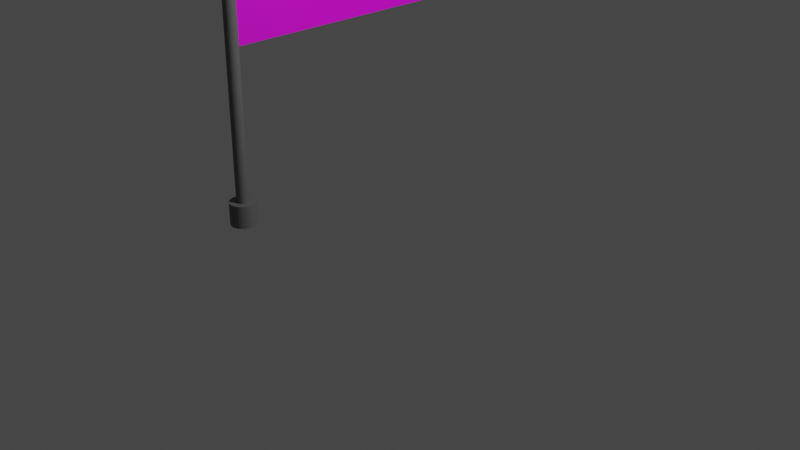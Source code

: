 # Source: flag.blend  (saved by Blender 4.1.24; exported with 4.5.12 LTS)
import bpy
from mathutils import Matrix  # noqa: F401  (used for matrix-valued properties, if any)

bpy.ops.wm.read_factory_settings(use_empty=True)
scene = bpy.context.scene
scene.name = 'Scene'

# ---- collections
col_collection = bpy.data.collections.new('Collection'); scene.collection.children.link(col_collection)

# ---- images (referenced by path relative to the original .blend; pixels are not part of the script)
import os
ASSET_DIR = os.environ.get("B2B_ASSET_DIR", "")  # directory of the original .blend (textures are referenced by path, not embedded)
HERE = os.path.dirname(os.path.abspath(__file__))  # packed textures are extracted next to this script under _unpacked/

def load_image(name, relpath, width, height, colorspace="sRGB"):
    """Load a texture the original file referenced (path relative to the .blend, or extracted next to this script)."""
    p = next((c for c in (os.path.join(HERE, relpath), os.path.join(ASSET_DIR, relpath)) if relpath and os.path.exists(c)), "")
    if p:
        img = bpy.data.images.load(p, check_existing=True)
        img.name = name
    else:  # same state as the original file: an image datablock whose file is absent (Cycles renders it pink)
        img = bpy.data.images.new(name, width, height)
        img.source = "FILE"
        img.filepath = "//" + (relpath or name)
    img.colorspace_settings.name = colorspace
    return img
img_1200px_flag_of_north_rhine_westphalia_28state29_png = load_image('1200px-Flag_of_North_Rhine-Westphalia_28state29.png', '1200px-Flag_of_North_Rhine-Westphalia_28state29.png', 1024, 1024, 'sRGB')

# ---- materials (node trees are filled in below, after node groups)
mat_material_003 = bpy.data.materials.new('Material.003')
mat_material_002 = bpy.data.materials.new('Material.002')

# ---- material node trees
mat_material_003.use_nodes = True; mat_material_003.node_tree.nodes.clear()
_N = mat_material_003.node_tree.nodes; _L = mat_material_003.node_tree.links
n0 = _N.new('ShaderNodeBsdfPrincipled'); n0.name = 'Principled BSDF.001'; n0.location = (891, 306)
n0.distribution = 'GGX'
n0.subsurface_method = 'RANDOM_WALK_SKIN'
n0.inputs[3].default_value = 1.45
n0.inputs[27].default_value = (0.0, 0.0, 0.0, 1.0)
n0.inputs[28].default_value = 1.0
n1 = _N.new('ShaderNodeOutputMaterial'); n1.name = 'Material Output.001'; n1.location = (1181, 306)
n2 = _N.new('ShaderNodeTexImage'); n2.name = 'Image Texture'; n2.location = (491, 120)
n2.label = 'flag-color'
n2.image = img_1200px_flag_of_north_rhine_westphalia_28state29_png
_L.new(n0.outputs[0], n1.inputs[0])
_L.new(n2.outputs[0], n0.inputs[0])
n1.is_active_output = True
mat_material_002.use_nodes = True; mat_material_002.node_tree.nodes.clear()
_N = mat_material_002.node_tree.nodes; _L = mat_material_002.node_tree.links
n0 = _N.new('ShaderNodeBsdfPrincipled'); n0.name = 'Principled BSDF'; n0.location = (10, 300)
n0.distribution = 'GGX'
n0.subsurface_method = 'RANDOM_WALK_SKIN'
n0.inputs[0].default_value = (0.1424, 0.1424, 0.1424, 1.0)
n0.inputs[3].default_value = 1.45
n0.inputs[27].default_value = (0.0, 0.0, 0.0, 1.0)
n0.inputs[28].default_value = 1.0
n1 = _N.new('ShaderNodeOutputMaterial'); n1.name = 'Material Output'; n1.location = (300, 300)
_L.new(n0.outputs[0], n1.inputs[0])
n1.is_active_output = True

# ---- world
world_world = bpy.data.worlds.new('World'); scene.world = world_world
world_world.use_nodes = True; world_world.node_tree.nodes.clear()
_N = world_world.node_tree.nodes; _L = world_world.node_tree.links
n0 = _N.new('ShaderNodeOutputWorld'); n0.name = 'World Output'; n0.location = (300, 300)
n1 = _N.new('ShaderNodeBackground'); n1.name = 'Background'; n1.location = (10, 300)
n1.inputs[0].default_value = (0.05088, 0.05088, 0.05088, 1.0)
_L.new(n1.outputs[0], n0.inputs[0])
n0.is_active_output = True
world_world.color = (0.05088, 0.05088, 0.05088)
world_world.use_sun_shadow = False
world_world.sun_shadow_jitter_overblur = 0.0

# ---- cameras
cam_camera = bpy.data.cameras.new('Camera')
cam_camera.clip_end = 100.0
cam_camera.ortho_scale = 7.314

# ---- lights
light_light = bpy.data.lights.new('Light', 'POINT')
light_light.transmission_factor = 0.0
light_light.energy = 1000.0
light_light.shadow_soft_size = 0.1
light_light.shadow_maximum_resolution = 0.006
light_light.use_absolute_resolution = True

# ---- meshes
me_plane = bpy.data.meshes.new('Plane')
me_plane.from_pydata([(4.371e-08, -1.0, 1.0), (-4.371e-08, -1.0, -1.0), (4.371e-08, 1.0, 1.0), (-4.371e-08, 1.0, -1.0), (4.371e-08, 0.9048, 1.0), (4.371e-08, 0.8095, 1.0), (4.371e-08, 0.7143, 1.0), (4.371e-08, 0.619, 1.0), (4.371e-08, 0.5238, 1.0), (4.371e-08, 0.4286, 1.0), (4.371e-08, 0.3333, 1.0), (4.371e-08, 0.2381, 1.0), (4.371e-08, 0.1429, 1.0), (4.371e-08, 0.04762, 1.0), (4.371e-08, -0.04762, 1.0), (4.371e-08, -0.1429, 1.0), (4.371e-08, -0.2381, 1.0), (4.371e-08, -0.3333, 1.0), (4.371e-08, -0.4286, 1.0), (4.371e-08, -0.5238, 1.0), (4.371e-08, -0.619, 1.0), (4.371e-08, -0.7143, 1.0), (4.371e-08, -0.8095, 1.0), (4.371e-08, -0.9048, 1.0), (-4.371e-08, -0.9048, -1.0), (-4.371e-08, -0.8095, -1.0), (-4.371e-08, -0.7143, -1.0), (-4.371e-08, -0.619, -1.0), (-4.371e-08, -0.5238, -1.0), (-4.371e-08, -0.4286, -1.0), (-4.371e-08, -0.3333, -1.0), (-4.371e-08, -0.2381, -1.0), (-4.371e-08, -0.1429, -1.0), (-4.371e-08, -0.04762, -1.0), (-4.371e-08, 0.04762, -1.0), (-4.371e-08, 0.1429, -1.0), (-4.371e-08, 0.2381, -1.0), (-4.371e-08, 0.3333, -1.0), (-4.371e-08, 0.4286, -1.0), (-4.371e-08, 0.5238, -1.0), (-4.371e-08, 0.619, -1.0), (-4.371e-08, 0.7143, -1.0), (-4.371e-08, 0.8095, -1.0), (-4.371e-08, 0.9048, -1.0), (3.857e-08, -1.0, 0.8824), (3.343e-08, -1.0, 0.7647), (2.828e-08, -1.0, 0.6471), (2.314e-08, -1.0, 0.5294), (1.8e-08, -1.0, 0.4118), (1.286e-08, -1.0, 0.2941), (7.714e-09, -1.0, 0.1765), (2.571e-09, -1.0, 0.05882), (-2.571e-09, -1.0, -0.05882), (-7.714e-09, -1.0, -0.1765), (-1.286e-08, -1.0, -0.2941), (-1.8e-08, -1.0, -0.4118), (-2.314e-08, -1.0, -0.5294), (-2.828e-08, -1.0, -0.6471), (-3.343e-08, -1.0, -0.7647), (-3.857e-08, -1.0, -0.8824), (-3.857e-08, 1.0, -0.8824), (-3.343e-08, 1.0, -0.7647), (-2.828e-08, 1.0, -0.6471), (-2.314e-08, 1.0, -0.5294), (-1.8e-08, 1.0, -0.4118), (-1.286e-08, 1.0, -0.2941), (-7.714e-09, 1.0, -0.1765), (-2.571e-09, 1.0, -0.05882), (2.571e-09, 1.0, 0.05882), (7.714e-09, 1.0, 0.1765), (1.286e-08, 1.0, 0.2941), (1.8e-08, 1.0, 0.4118), (2.314e-08, 1.0, 0.5294), (2.828e-08, 1.0, 0.6471), (3.343e-08, 1.0, 0.7647), (3.857e-08, 1.0, 0.8824), (-3.857e-08, -0.9048, -0.8824), (-3.343e-08, -0.9048, -0.7647), (-2.828e-08, -0.9048, -0.6471), (-2.314e-08, -0.9048, -0.5294), (-1.8e-08, -0.9048, -0.4118), (-1.286e-08, -0.9048, -0.2941), (-7.714e-09, -0.9048, -0.1765), (-2.571e-09, -0.9048, -0.05882), (2.571e-09, -0.9048, 0.05882), (7.714e-09, -0.9048, 0.1765), (1.286e-08, -0.9048, 0.2941), (1.8e-08, -0.9048, 0.4118), (2.314e-08, -0.9048, 0.5294), (2.828e-08, -0.9048, 0.6471), (3.343e-08, -0.9048, 0.7647), (3.857e-08, -0.9048, 0.8824), (-3.857e-08, -0.8095, -0.8824), (-3.343e-08, -0.8095, -0.7647), (-2.828e-08, -0.8095, -0.6471), (-2.314e-08, -0.8095, -0.5294), (-1.8e-08, -0.8095, -0.4118), (-1.286e-08, -0.8095, -0.2941), (-7.714e-09, -0.8095, -0.1765), (-2.571e-09, -0.8095, -0.05882), (2.571e-09, -0.8095, 0.05882), (7.714e-09, -0.8095, 0.1765), (1.286e-08, -0.8095, 0.2941), (1.8e-08, -0.8095, 0.4118), (2.314e-08, -0.8095, 0.5294), (2.828e-08, -0.8095, 0.6471), (3.343e-08, -0.8095, 0.7647), (3.857e-08, -0.8095, 0.8824), (-3.857e-08, -0.7143, -0.8824), (-3.343e-08, -0.7143, -0.7647), (-2.828e-08, -0.7143, -0.6471), (-2.314e-08, -0.7143, -0.5294), (-1.8e-08, -0.7143, -0.4118), (-1.286e-08, -0.7143, -0.2941), (-7.714e-09, -0.7143, -0.1765), (-2.571e-09, -0.7143, -0.05882), (2.571e-09, -0.7143, 0.05882), (7.714e-09, -0.7143, 0.1765), (1.286e-08, -0.7143, 0.2941), (1.8e-08, -0.7143, 0.4118), (2.314e-08, -0.7143, 0.5294), (2.828e-08, -0.7143, 0.6471), (3.343e-08, -0.7143, 0.7647), (3.857e-08, -0.7143, 0.8824), (-3.857e-08, -0.619, -0.8824), (-3.343e-08, -0.619, -0.7647), (-2.828e-08, -0.619, -0.6471), (-2.314e-08, -0.619, -0.5294), (-1.8e-08, -0.619, -0.4118), (-1.286e-08, -0.619, -0.2941), (-7.714e-09, -0.619, -0.1765), (-2.571e-09, -0.619, -0.05882), (2.571e-09, -0.619, 0.05882), (7.714e-09, -0.619, 0.1765), (1.286e-08, -0.619, 0.2941), (1.8e-08, -0.619, 0.4118), (2.314e-08, -0.619, 0.5294), (2.828e-08, -0.619, 0.6471), (3.343e-08, -0.619, 0.7647), (3.857e-08, -0.619, 0.8824), (-3.857e-08, -0.5238, -0.8824), (-3.343e-08, -0.5238, -0.7647), (-2.828e-08, -0.5238, -0.6471), (-2.314e-08, -0.5238, -0.5294), (-1.8e-08, -0.5238, -0.4118), (-1.286e-08, -0.5238, -0.2941), (-7.714e-09, -0.5238, -0.1765), (-2.571e-09, -0.5238, -0.05882), (2.571e-09, -0.5238, 0.05882), (7.714e-09, -0.5238, 0.1765), (1.286e-08, -0.5238, 0.2941), (1.8e-08, -0.5238, 0.4118), (2.314e-08, -0.5238, 0.5294), (2.828e-08, -0.5238, 0.6471), (3.343e-08, -0.5238, 0.7647), (3.857e-08, -0.5238, 0.8824), (-3.857e-08, -0.4286, -0.8824), (-3.343e-08, -0.4286, -0.7647), (-2.828e-08, -0.4286, -0.6471), (-2.314e-08, -0.4286, -0.5294), (-1.8e-08, -0.4286, -0.4118), (-1.286e-08, -0.4286, -0.2941), (-7.714e-09, -0.4286, -0.1765), (-2.571e-09, -0.4286, -0.05882), (2.571e-09, -0.4286, 0.05882), (7.714e-09, -0.4286, 0.1765), (1.286e-08, -0.4286, 0.2941), (1.8e-08, -0.4286, 0.4118), (2.314e-08, -0.4286, 0.5294), (2.828e-08, -0.4286, 0.6471), (3.343e-08, -0.4286, 0.7647), (3.857e-08, -0.4286, 0.8824), (-3.857e-08, -0.3333, -0.8824), (-3.343e-08, -0.3333, -0.7647), (-2.828e-08, -0.3333, -0.6471), (-2.314e-08, -0.3333, -0.5294), (-1.8e-08, -0.3333, -0.4118), (-1.286e-08, -0.3333, -0.2941), (-7.714e-09, -0.3333, -0.1765), (-2.571e-09, -0.3333, -0.05882), (2.571e-09, -0.3333, 0.05882), (7.714e-09, -0.3333, 0.1765), (1.286e-08, -0.3333, 0.2941), (1.8e-08, -0.3333, 0.4118), (2.314e-08, -0.3333, 0.5294), (2.828e-08, -0.3333, 0.6471), (3.343e-08, -0.3333, 0.7647), (3.857e-08, -0.3333, 0.8824), (-3.857e-08, -0.2381, -0.8824), (-3.343e-08, -0.2381, -0.7647), (-2.828e-08, -0.2381, -0.6471), (-2.314e-08, -0.2381, -0.5294), (-1.8e-08, -0.2381, -0.4118), (-1.286e-08, -0.2381, -0.2941), (-7.714e-09, -0.2381, -0.1765), (-2.571e-09, -0.2381, -0.05882), (2.571e-09, -0.2381, 0.05882), (7.714e-09, -0.2381, 0.1765), (1.286e-08, -0.2381, 0.2941), (1.8e-08, -0.2381, 0.4118), (2.314e-08, -0.2381, 0.5294), (2.828e-08, -0.2381, 0.6471), (3.343e-08, -0.2381, 0.7647), (3.857e-08, -0.2381, 0.8824), (-3.857e-08, -0.1429, -0.8824), (-3.343e-08, -0.1429, -0.7647), (-2.828e-08, -0.1429, -0.6471), (-2.314e-08, -0.1429, -0.5294), (-1.8e-08, -0.1429, -0.4118), (-1.286e-08, -0.1429, -0.2941), (-7.714e-09, -0.1429, -0.1765), (-2.571e-09, -0.1429, -0.05882), (2.571e-09, -0.1429, 0.05882), (7.714e-09, -0.1429, 0.1765), (1.286e-08, -0.1429, 0.2941), (1.8e-08, -0.1429, 0.4118), (2.314e-08, -0.1429, 0.5294), (2.828e-08, -0.1429, 0.6471), (3.343e-08, -0.1429, 0.7647), (3.857e-08, -0.1429, 0.8824), (-3.857e-08, -0.04762, -0.8824), (-3.343e-08, -0.04762, -0.7647), (-2.828e-08, -0.04762, -0.6471), (-2.314e-08, -0.04762, -0.5294), (-1.8e-08, -0.04762, -0.4118), (-1.286e-08, -0.04762, -0.2941), (-7.714e-09, -0.04762, -0.1765), (-2.571e-09, -0.04762, -0.05882), (2.571e-09, -0.04762, 0.05882), (7.714e-09, -0.04762, 0.1765), (1.286e-08, -0.04762, 0.2941), (1.8e-08, -0.04762, 0.4118), (2.314e-08, -0.04762, 0.5294), (2.828e-08, -0.04762, 0.6471), (3.343e-08, -0.04762, 0.7647), (3.857e-08, -0.04762, 0.8824), (-3.857e-08, 0.04762, -0.8824), (-3.343e-08, 0.04762, -0.7647), (-2.828e-08, 0.04762, -0.6471), (-2.314e-08, 0.04762, -0.5294), (-1.8e-08, 0.04762, -0.4118), (-1.286e-08, 0.04762, -0.2941), (-7.714e-09, 0.04762, -0.1765), (-2.571e-09, 0.04762, -0.05882), (2.571e-09, 0.04762, 0.05882), (7.714e-09, 0.04762, 0.1765), (1.286e-08, 0.04762, 0.2941), (1.8e-08, 0.04762, 0.4118), (2.314e-08, 0.04762, 0.5294), (2.828e-08, 0.04762, 0.6471), (3.343e-08, 0.04762, 0.7647), (3.857e-08, 0.04762, 0.8824), (-3.857e-08, 0.1429, -0.8824), (-3.343e-08, 0.1429, -0.7647), (-2.828e-08, 0.1429, -0.6471), (-2.314e-08, 0.1429, -0.5294), (-1.8e-08, 0.1429, -0.4118), (-1.286e-08, 0.1429, -0.2941), (-7.714e-09, 0.1429, -0.1765), (-2.571e-09, 0.1429, -0.05882), (2.571e-09, 0.1429, 0.05882), (7.714e-09, 0.1429, 0.1765), (1.286e-08, 0.1429, 0.2941), (1.8e-08, 0.1429, 0.4118), (2.314e-08, 0.1429, 0.5294), (2.828e-08, 0.1429, 0.6471), (3.343e-08, 0.1429, 0.7647), (3.857e-08, 0.1429, 0.8824), (-3.857e-08, 0.2381, -0.8824), (-3.343e-08, 0.2381, -0.7647), (-2.828e-08, 0.2381, -0.6471), (-2.314e-08, 0.2381, -0.5294), (-1.8e-08, 0.2381, -0.4118), (-1.286e-08, 0.2381, -0.2941), (-7.714e-09, 0.2381, -0.1765), (-2.571e-09, 0.2381, -0.05882), (2.571e-09, 0.2381, 0.05882), (7.714e-09, 0.2381, 0.1765), (1.286e-08, 0.2381, 0.2941), (1.8e-08, 0.2381, 0.4118), (2.314e-08, 0.2381, 0.5294), (2.828e-08, 0.2381, 0.6471), (3.343e-08, 0.2381, 0.7647), (3.857e-08, 0.2381, 0.8824), (-3.857e-08, 0.3333, -0.8824), (-3.343e-08, 0.3333, -0.7647), (-2.828e-08, 0.3333, -0.6471), (-2.314e-08, 0.3333, -0.5294), (-1.8e-08, 0.3333, -0.4118), (-1.286e-08, 0.3333, -0.2941), (-7.714e-09, 0.3333, -0.1765), (-2.571e-09, 0.3333, -0.05882), (2.571e-09, 0.3333, 0.05882), (7.714e-09, 0.3333, 0.1765), (1.286e-08, 0.3333, 0.2941), (1.8e-08, 0.3333, 0.4118), (2.314e-08, 0.3333, 0.5294), (2.828e-08, 0.3333, 0.6471), (3.343e-08, 0.3333, 0.7647), (3.857e-08, 0.3333, 0.8824), (-3.857e-08, 0.4286, -0.8824), (-3.343e-08, 0.4286, -0.7647), (-2.828e-08, 0.4286, -0.6471), (-2.314e-08, 0.4286, -0.5294), (-1.8e-08, 0.4286, -0.4118), (-1.286e-08, 0.4286, -0.2941), (-7.714e-09, 0.4286, -0.1765), (-2.571e-09, 0.4286, -0.05882), (2.571e-09, 0.4286, 0.05882), (7.714e-09, 0.4286, 0.1765), (1.286e-08, 0.4286, 0.2941), (1.8e-08, 0.4286, 0.4118), (2.314e-08, 0.4286, 0.5294), (2.828e-08, 0.4286, 0.6471), (3.343e-08, 0.4286, 0.7647), (3.857e-08, 0.4286, 0.8824), (-3.857e-08, 0.5238, -0.8824), (-3.343e-08, 0.5238, -0.7647), (-2.828e-08, 0.5238, -0.6471), (-2.314e-08, 0.5238, -0.5294), (-1.8e-08, 0.5238, -0.4118), (-1.286e-08, 0.5238, -0.2941), (-7.714e-09, 0.5238, -0.1765), (-2.571e-09, 0.5238, -0.05882), (2.571e-09, 0.5238, 0.05882), (7.714e-09, 0.5238, 0.1765), (1.286e-08, 0.5238, 0.2941), (1.8e-08, 0.5238, 0.4118), (2.314e-08, 0.5238, 0.5294), (2.828e-08, 0.5238, 0.6471), (3.343e-08, 0.5238, 0.7647), (3.857e-08, 0.5238, 0.8824), (-3.857e-08, 0.619, -0.8824), (-3.343e-08, 0.619, -0.7647), (-2.828e-08, 0.619, -0.6471), (-2.314e-08, 0.619, -0.5294), (-1.8e-08, 0.619, -0.4118), (-1.286e-08, 0.619, -0.2941), (-7.714e-09, 0.619, -0.1765), (-2.571e-09, 0.619, -0.05882), (2.571e-09, 0.619, 0.05882), (7.714e-09, 0.619, 0.1765), (1.286e-08, 0.619, 0.2941), (1.8e-08, 0.619, 0.4118), (2.314e-08, 0.619, 0.5294), (2.828e-08, 0.619, 0.6471), (3.343e-08, 0.619, 0.7647), (3.857e-08, 0.619, 0.8824), (-3.857e-08, 0.7143, -0.8824), (-3.343e-08, 0.7143, -0.7647), (-2.828e-08, 0.7143, -0.6471), (-2.314e-08, 0.7143, -0.5294), (-1.8e-08, 0.7143, -0.4118), (-1.286e-08, 0.7143, -0.2941), (-7.714e-09, 0.7143, -0.1765), (-2.571e-09, 0.7143, -0.05882), (2.571e-09, 0.7143, 0.05882), (7.714e-09, 0.7143, 0.1765), (1.286e-08, 0.7143, 0.2941), (1.8e-08, 0.7143, 0.4118), (2.314e-08, 0.7143, 0.5294), (2.828e-08, 0.7143, 0.6471), (3.343e-08, 0.7143, 0.7647), (3.857e-08, 0.7143, 0.8824), (-3.857e-08, 0.8095, -0.8824), (-3.343e-08, 0.8095, -0.7647), (-2.828e-08, 0.8095, -0.6471), (-2.314e-08, 0.8095, -0.5294), (-1.8e-08, 0.8095, -0.4118), (-1.286e-08, 0.8095, -0.2941), (-7.714e-09, 0.8095, -0.1765), (-2.571e-09, 0.8095, -0.05882), (2.571e-09, 0.8095, 0.05882), (7.714e-09, 0.8095, 0.1765), (1.286e-08, 0.8095, 0.2941), (1.8e-08, 0.8095, 0.4118), (2.314e-08, 0.8095, 0.5294), (2.828e-08, 0.8095, 0.6471), (3.343e-08, 0.8095, 0.7647), (3.857e-08, 0.8095, 0.8824), (-3.857e-08, 0.9048, -0.8824), (-3.343e-08, 0.9048, -0.7647), (-2.828e-08, 0.9048, -0.6471), (-2.314e-08, 0.9048, -0.5294), (-1.8e-08, 0.9048, -0.4118), (-1.286e-08, 0.9048, -0.2941), (-7.714e-09, 0.9048, -0.1765), (-2.571e-09, 0.9048, -0.05882), (2.571e-09, 0.9048, 0.05882), (7.714e-09, 0.9048, 0.1765), (1.286e-08, 0.9048, 0.2941), (1.8e-08, 0.9048, 0.4118), (2.314e-08, 0.9048, 0.5294), (2.828e-08, 0.9048, 0.6471), (3.343e-08, 0.9048, 0.7647), (3.857e-08, 0.9048, 0.8824)], [], [(380, 43, 3, 60), (59, 1, 24, 76), (76, 24, 25, 92), (92, 25, 26, 108), (108, 26, 27, 124), (124, 27, 28, 140), (140, 28, 29, 156), (156, 29, 30, 172), (172, 30, 31, 188), (188, 31, 32, 204), (204, 32, 33, 220), (220, 33, 34, 236), (236, 34, 35, 252), (252, 35, 36, 268), (268, 36, 37, 284), (284, 37, 38, 300), (300, 38, 39, 316), (316, 39, 40, 332), (332, 40, 41, 348), (348, 41, 42, 364), (364, 42, 43, 380), (5, 379, 395, 4), (379, 378, 394, 395), (378, 377, 393, 394), (377, 376, 392, 393), (376, 375, 391, 392), (375, 374, 390, 391), (374, 373, 389, 390), (373, 372, 388, 389), (372, 371, 387, 388), (371, 370, 386, 387), (370, 369, 385, 386), (369, 368, 384, 385), (368, 367, 383, 384), (367, 366, 382, 383), (366, 365, 381, 382), (365, 364, 380, 381), (6, 363, 379, 5), (363, 362, 378, 379), (362, 361, 377, 378), (361, 360, 376, 377), (360, 359, 375, 376), (359, 358, 374, 375), (358, 357, 373, 374), (357, 356, 372, 373), (356, 355, 371, 372), (355, 354, 370, 371), (354, 353, 369, 370), (353, 352, 368, 369), (352, 351, 367, 368), (351, 350, 366, 367), (350, 349, 365, 366), (349, 348, 364, 365), (7, 347, 363, 6), (347, 346, 362, 363), (346, 345, 361, 362), (345, 344, 360, 361), (344, 343, 359, 360), (343, 342, 358, 359), (342, 341, 357, 358), (341, 340, 356, 357), (340, 339, 355, 356), (339, 338, 354, 355), (338, 337, 353, 354), (337, 336, 352, 353), (336, 335, 351, 352), (335, 334, 350, 351), (334, 333, 349, 350), (333, 332, 348, 349), (8, 331, 347, 7), (331, 330, 346, 347), (330, 329, 345, 346), (329, 328, 344, 345), (328, 327, 343, 344), (327, 326, 342, 343), (326, 325, 341, 342), (325, 324, 340, 341), (324, 323, 339, 340), (323, 322, 338, 339), (322, 321, 337, 338), (321, 320, 336, 337), (320, 319, 335, 336), (319, 318, 334, 335), (318, 317, 333, 334), (317, 316, 332, 333), (9, 315, 331, 8), (315, 314, 330, 331), (314, 313, 329, 330), (313, 312, 328, 329), (312, 311, 327, 328), (311, 310, 326, 327), (310, 309, 325, 326), (309, 308, 324, 325), (308, 307, 323, 324), (307, 306, 322, 323), (306, 305, 321, 322), (305, 304, 320, 321), (304, 303, 319, 320), (303, 302, 318, 319), (302, 301, 317, 318), (301, 300, 316, 317), (10, 299, 315, 9), (299, 298, 314, 315), (298, 297, 313, 314), (297, 296, 312, 313), (296, 295, 311, 312), (295, 294, 310, 311), (294, 293, 309, 310), (293, 292, 308, 309), (292, 291, 307, 308), (291, 290, 306, 307), (290, 289, 305, 306), (289, 288, 304, 305), (288, 287, 303, 304), (287, 286, 302, 303), (286, 285, 301, 302), (285, 284, 300, 301), (11, 283, 299, 10), (283, 282, 298, 299), (282, 281, 297, 298), (281, 280, 296, 297), (280, 279, 295, 296), (279, 278, 294, 295), (278, 277, 293, 294), (277, 276, 292, 293), (276, 275, 291, 292), (275, 274, 290, 291), (274, 273, 289, 290), (273, 272, 288, 289), (272, 271, 287, 288), (271, 270, 286, 287), (270, 269, 285, 286), (269, 268, 284, 285), (12, 267, 283, 11), (267, 266, 282, 283), (266, 265, 281, 282), (265, 264, 280, 281), (264, 263, 279, 280), (263, 262, 278, 279), (262, 261, 277, 278), (261, 260, 276, 277), (260, 259, 275, 276), (259, 258, 274, 275), (258, 257, 273, 274), (257, 256, 272, 273), (256, 255, 271, 272), (255, 254, 270, 271), (254, 253, 269, 270), (253, 252, 268, 269), (13, 251, 267, 12), (251, 250, 266, 267), (250, 249, 265, 266), (249, 248, 264, 265), (248, 247, 263, 264), (247, 246, 262, 263), (246, 245, 261, 262), (245, 244, 260, 261), (244, 243, 259, 260), (243, 242, 258, 259), (242, 241, 257, 258), (241, 240, 256, 257), (240, 239, 255, 256), (239, 238, 254, 255), (238, 237, 253, 254), (237, 236, 252, 253), (14, 235, 251, 13), (235, 234, 250, 251), (234, 233, 249, 250), (233, 232, 248, 249), (232, 231, 247, 248), (231, 230, 246, 247), (230, 229, 245, 246), (229, 228, 244, 245), (228, 227, 243, 244), (227, 226, 242, 243), (226, 225, 241, 242), (225, 224, 240, 241), (224, 223, 239, 240), (223, 222, 238, 239), (222, 221, 237, 238), (221, 220, 236, 237), (15, 219, 235, 14), (219, 218, 234, 235), (218, 217, 233, 234), (217, 216, 232, 233), (216, 215, 231, 232), (215, 214, 230, 231), (214, 213, 229, 230), (213, 212, 228, 229), (212, 211, 227, 228), (211, 210, 226, 227), (210, 209, 225, 226), (209, 208, 224, 225), (208, 207, 223, 224), (207, 206, 222, 223), (206, 205, 221, 222), (205, 204, 220, 221), (16, 203, 219, 15), (203, 202, 218, 219), (202, 201, 217, 218), (201, 200, 216, 217), (200, 199, 215, 216), (199, 198, 214, 215), (198, 197, 213, 214), (197, 196, 212, 213), (196, 195, 211, 212), (195, 194, 210, 211), (194, 193, 209, 210), (193, 192, 208, 209), (192, 191, 207, 208), (191, 190, 206, 207), (190, 189, 205, 206), (189, 188, 204, 205), (17, 187, 203, 16), (187, 186, 202, 203), (186, 185, 201, 202), (185, 184, 200, 201), (184, 183, 199, 200), (183, 182, 198, 199), (182, 181, 197, 198), (181, 180, 196, 197), (180, 179, 195, 196), (179, 178, 194, 195), (178, 177, 193, 194), (177, 176, 192, 193), (176, 175, 191, 192), (175, 174, 190, 191), (174, 173, 189, 190), (173, 172, 188, 189), (18, 171, 187, 17), (171, 170, 186, 187), (170, 169, 185, 186), (169, 168, 184, 185), (168, 167, 183, 184), (167, 166, 182, 183), (166, 165, 181, 182), (165, 164, 180, 181), (164, 163, 179, 180), (163, 162, 178, 179), (162, 161, 177, 178), (161, 160, 176, 177), (160, 159, 175, 176), (159, 158, 174, 175), (158, 157, 173, 174), (157, 156, 172, 173), (19, 155, 171, 18), (155, 154, 170, 171), (154, 153, 169, 170), (153, 152, 168, 169), (152, 151, 167, 168), (151, 150, 166, 167), (150, 149, 165, 166), (149, 148, 164, 165), (148, 147, 163, 164), (147, 146, 162, 163), (146, 145, 161, 162), (145, 144, 160, 161), (144, 143, 159, 160), (143, 142, 158, 159), (142, 141, 157, 158), (141, 140, 156, 157), (20, 139, 155, 19), (139, 138, 154, 155), (138, 137, 153, 154), (137, 136, 152, 153), (136, 135, 151, 152), (135, 134, 150, 151), (134, 133, 149, 150), (133, 132, 148, 149), (132, 131, 147, 148), (131, 130, 146, 147), (130, 129, 145, 146), (129, 128, 144, 145), (128, 127, 143, 144), (127, 126, 142, 143), (126, 125, 141, 142), (125, 124, 140, 141), (21, 123, 139, 20), (123, 122, 138, 139), (122, 121, 137, 138), (121, 120, 136, 137), (120, 119, 135, 136), (119, 118, 134, 135), (118, 117, 133, 134), (117, 116, 132, 133), (116, 115, 131, 132), (115, 114, 130, 131), (114, 113, 129, 130), (113, 112, 128, 129), (112, 111, 127, 128), (111, 110, 126, 127), (110, 109, 125, 126), (109, 108, 124, 125), (22, 107, 123, 21), (107, 106, 122, 123), (106, 105, 121, 122), (105, 104, 120, 121), (104, 103, 119, 120), (103, 102, 118, 119), (102, 101, 117, 118), (101, 100, 116, 117), (100, 99, 115, 116), (99, 98, 114, 115), (98, 97, 113, 114), (97, 96, 112, 113), (96, 95, 111, 112), (95, 94, 110, 111), (94, 93, 109, 110), (93, 92, 108, 109), (23, 91, 107, 22), (91, 90, 106, 107), (90, 89, 105, 106), (89, 88, 104, 105), (88, 87, 103, 104), (87, 86, 102, 103), (86, 85, 101, 102), (85, 84, 100, 101), (84, 83, 99, 100), (83, 82, 98, 99), (82, 81, 97, 98), (81, 80, 96, 97), (80, 79, 95, 96), (79, 78, 94, 95), (78, 77, 93, 94), (77, 76, 92, 93), (0, 44, 91, 23), (44, 45, 90, 91), (45, 46, 89, 90), (46, 47, 88, 89), (47, 48, 87, 88), (48, 49, 86, 87), (49, 50, 85, 86), (50, 51, 84, 85), (51, 52, 83, 84), (52, 53, 82, 83), (53, 54, 81, 82), (54, 55, 80, 81), (55, 56, 79, 80), (56, 57, 78, 79), (57, 58, 77, 78), (58, 59, 76, 77), (4, 395, 75, 2), (395, 394, 74, 75), (394, 393, 73, 74), (393, 392, 72, 73), (392, 391, 71, 72), (391, 390, 70, 71), (390, 389, 69, 70), (389, 388, 68, 69), (388, 387, 67, 68), (387, 386, 66, 67), (386, 385, 65, 66), (385, 384, 64, 65), (384, 383, 63, 64), (383, 382, 62, 63), (382, 381, 61, 62), (381, 380, 60, 61)])
me_plane.polygons.foreach_set('use_smooth', [True] * 357)
_uv = me_plane.uv_layers.new(name='UVMap')
_uv.uv.foreach_set('vector', [0.9524, 0.05882, 0.9524, 8.941e-08, 1.0, 8.941e-08, 1.0, 0.05882, 8.941e-08, 0.05882, 8.941e-08, 0.0, 0.04762, 0.0, 0.04762, 0.05882, 0.04762, 0.05882, 0.04762, 0.0, 0.09524, 0.0, 0.09524, 0.05882, 0.09524, 0.05882, 0.09524, 0.0, 0.1429, 0.0, 0.1429, 0.05882, 0.1429, 0.05882, 0.1429, 0.0, 0.1905, 5.96e-08, 0.1905, 0.05882, 0.1905, 0.05882, 0.1905, 5.96e-08, 0.2381, 5.96e-08, 0.2381, 0.05882, 0.2381, 0.05882, 0.2381, 5.96e-08, 0.2857, 5.96e-08, 0.2857, 0.05882, 0.2857, 0.05882, 0.2857, 5.96e-08, 0.3333, 5.96e-08, 0.3333, 0.05882, 0.3333, 0.05882, 0.3333, 5.96e-08, 0.381, 5.96e-08, 0.381, 0.05882, 0.381, 0.05882, 0.381, 5.96e-08, 0.4286, 5.96e-08, 0.4286, 0.05882, 0.4286, 0.05882, 0.4286, 5.96e-08, 0.4762, 5.96e-08, 0.4762, 0.05882, 0.4762, 0.05882, 0.4762, 5.96e-08, 0.5238, 5.96e-08, 0.5238, 0.05882, 0.5238, 0.05882, 0.5238, 5.96e-08, 0.5714, 5.96e-08, 0.5714, 0.05882, 0.5714, 0.05882, 0.5714, 5.96e-08, 0.619, 5.96e-08, 0.619, 0.05882, 0.619, 0.05882, 0.619, 5.96e-08, 0.6667, 5.96e-08, 0.6667, 0.05882, 0.6667, 0.05882, 0.6667, 5.96e-08, 0.7143, 8.941e-08, 0.7143, 0.05882, 0.7143, 0.05882, 0.7143, 8.941e-08, 0.7619, 8.941e-08, 0.7619, 0.05882, 0.7619, 0.05882, 0.7619, 8.941e-08, 0.8095, 8.941e-08, 0.8095, 0.05882, 0.8095, 0.05882, 0.8095, 8.941e-08, 0.8571, 8.941e-08, 0.8571, 0.05882, 0.8571, 0.05882, 0.8571, 8.941e-08, 0.9048, 8.941e-08, 0.9048, 0.05882, 0.9048, 0.05882, 0.9048, 8.941e-08, 0.9524, 8.941e-08, 0.9524, 0.05882, 0.9048, 1.0, 0.9048, 0.9412, 0.9524, 0.9412, 0.9524, 1.0, 0.9048, 0.9412, 0.9048, 0.8824, 0.9524, 0.8824, 0.9524, 0.9412, 0.9048, 0.8824, 0.9048, 0.8235, 0.9524, 0.8235, 0.9524, 0.8824, 0.9048, 0.8235, 0.9048, 0.7647, 0.9524, 0.7647, 0.9524, 0.8235, 0.9048, 0.7647, 0.9048, 0.7059, 0.9524, 0.7059, 0.9524, 0.7647, 0.9048, 0.7059, 0.9048, 0.6471, 0.9524, 0.6471, 0.9524, 0.7059, 0.9048, 0.6471, 0.9048, 0.5882, 0.9524, 0.5882, 0.9524, 0.6471, 0.9048, 0.5882, 0.9048, 0.5294, 0.9524, 0.5294, 0.9524, 0.5882, 0.9048, 0.5294, 0.9048, 0.4706, 0.9524, 0.4706, 0.9524, 0.5294, 0.9048, 0.4706, 0.9048, 0.4118, 0.9524, 0.4118, 0.9524, 0.4706, 0.9048, 0.4118, 0.9048, 0.3529, 0.9524, 0.3529, 0.9524, 0.4118, 0.9048, 0.3529, 0.9048, 0.2941, 0.9524, 0.2941, 0.9524, 0.3529, 0.9048, 0.2941, 0.9048, 0.2353, 0.9524, 0.2353, 0.9524, 0.2941, 0.9048, 0.2353, 0.9048, 0.1765, 0.9524, 0.1765, 0.9524, 0.2353, 0.9048, 0.1765, 0.9048, 0.1176, 0.9524, 0.1176, 0.9524, 0.1765, 0.9048, 0.1176, 0.9048, 0.05882, 0.9524, 0.05882, 0.9524, 0.1176, 0.8571, 1.0, 0.8571, 0.9412, 0.9048, 0.9412, 0.9048, 1.0, 0.8571, 0.9412, 0.8571, 0.8824, 0.9048, 0.8824, 0.9048, 0.9412, 0.8571, 0.8824, 0.8571, 0.8235, 0.9048, 0.8235, 0.9048, 0.8824, 0.8571, 0.8235, 0.8571, 0.7647, 0.9048, 0.7647, 0.9048, 0.8235, 0.8571, 0.7647, 0.8571, 0.7059, 0.9048, 0.7059, 0.9048, 0.7647, 0.8571, 0.7059, 0.8571, 0.6471, 0.9048, 0.6471, 0.9048, 0.7059, 0.8571, 0.6471, 0.8571, 0.5882, 0.9048, 0.5882, 0.9048, 0.6471, 0.8571, 0.5882, 0.8571, 0.5294, 0.9048, 0.5294, 0.9048, 0.5882, 0.8571, 0.5294, 0.8571, 0.4706, 0.9048, 0.4706, 0.9048, 0.5294, 0.8571, 0.4706, 0.8571, 0.4118, 0.9048, 0.4118, 0.9048, 0.4706, 0.8571, 0.4118, 0.8571, 0.3529, 0.9048, 0.3529, 0.9048, 0.4118, 0.8571, 0.3529, 0.8571, 0.2941, 0.9048, 0.2941, 0.9048, 0.3529, 0.8571, 0.2941, 0.8571, 0.2353, 0.9048, 0.2353, 0.9048, 0.2941, 0.8571, 0.2353, 0.8571, 0.1765, 0.9048, 0.1765, 0.9048, 0.2353, 0.8571, 0.1765, 0.8571, 0.1176, 0.9048, 0.1176, 0.9048, 0.1765, 0.8571, 0.1176, 0.8571, 0.05882, 0.9048, 0.05882, 0.9048, 0.1176, 0.8095, 1.0, 0.8095, 0.9412, 0.8571, 0.9412, 0.8571, 1.0, 0.8095, 0.9412, 0.8095, 0.8824, 0.8571, 0.8824, 0.8571, 0.9412, 0.8095, 0.8824, 0.8095, 0.8235, 0.8571, 0.8235, 0.8571, 0.8824, 0.8095, 0.8235, 0.8095, 0.7647, 0.8571, 0.7647, 0.8571, 0.8235, 0.8095, 0.7647, 0.8095, 0.7059, 0.8571, 0.7059, 0.8571, 0.7647, 0.8095, 0.7059, 0.8095, 0.6471, 0.8571, 0.6471, 0.8571, 0.7059, 0.8095, 0.6471, 0.8095, 0.5882, 0.8571, 0.5882, 0.8571, 0.6471, 0.8095, 0.5882, 0.8095, 0.5294, 0.8571, 0.5294, 0.8571, 0.5882, 0.8095, 0.5294, 0.8095, 0.4706, 0.8571, 0.4706, 0.8571, 0.5294, 0.8095, 0.4706, 0.8095, 0.4118, 0.8571, 0.4118, 0.8571, 0.4706, 0.8095, 0.4118, 0.8095, 0.3529, 0.8571, 0.3529, 0.8571, 0.4118, 0.8095, 0.3529, 0.8095, 0.2941, 0.8571, 0.2941, 0.8571, 0.3529, 0.8095, 0.2941, 0.8095, 0.2353, 0.8571, 0.2353, 0.8571, 0.2941, 0.8095, 0.2353, 0.8095, 0.1765, 0.8571, 0.1765, 0.8571, 0.2353, 0.8095, 0.1765, 0.8095, 0.1176, 0.8571, 0.1176, 0.8571, 0.1765, 0.8095, 0.1176, 0.8095, 0.05882, 0.8571, 0.05882, 0.8571, 0.1176, 0.7619, 1.0, 0.7619, 0.9412, 0.8095, 0.9412, 0.8095, 1.0, 0.7619, 0.9412, 0.7619, 0.8824, 0.8095, 0.8824, 0.8095, 0.9412, 0.7619, 0.8824, 0.7619, 0.8235, 0.8095, 0.8235, 0.8095, 0.8824, 0.7619, 0.8235, 0.7619, 0.7647, 0.8095, 0.7647, 0.8095, 0.8235, 0.7619, 0.7647, 0.7619, 0.7059, 0.8095, 0.7059, 0.8095, 0.7647, 0.7619, 0.7059, 0.7619, 0.6471, 0.8095, 0.6471, 0.8095, 0.7059, 0.7619, 0.6471, 0.7619, 0.5882, 0.8095, 0.5882, 0.8095, 0.6471, 0.7619, 0.5882, 0.7619, 0.5294, 0.8095, 0.5294, 0.8095, 0.5882, 0.7619, 0.5294, 0.7619, 0.4706, 0.8095, 0.4706, 0.8095, 0.5294, 0.7619, 0.4706, 0.7619, 0.4118, 0.8095, 0.4118, 0.8095, 0.4706, 0.7619, 0.4118, 0.7619, 0.3529, 0.8095, 0.3529, 0.8095, 0.4118, 0.7619, 0.3529, 0.7619, 0.2941, 0.8095, 0.2941, 0.8095, 0.3529, 0.7619, 0.2941, 0.7619, 0.2353, 0.8095, 0.2353, 0.8095, 0.2941, 0.7619, 0.2353, 0.7619, 0.1765, 0.8095, 0.1765, 0.8095, 0.2353, 0.7619, 0.1765, 0.7619, 0.1176, 0.8095, 0.1176, 0.8095, 0.1765, 0.7619, 0.1176, 0.7619, 0.05882, 0.8095, 0.05882, 0.8095, 0.1176, 0.7143, 1.0, 0.7143, 0.9412, 0.7619, 0.9412, 0.7619, 1.0, 0.7143, 0.9412, 0.7143, 0.8824, 0.7619, 0.8824, 0.7619, 0.9412, 0.7143, 0.8824, 0.7143, 0.8235, 0.7619, 0.8235, 0.7619, 0.8824, 0.7143, 0.8235, 0.7143, 0.7647, 0.7619, 0.7647, 0.7619, 0.8235, 0.7143, 0.7647, 0.7143, 0.7059, 0.7619, 0.7059, 0.7619, 0.7647, 0.7143, 0.7059, 0.7143, 0.6471, 0.7619, 0.6471, 0.7619, 0.7059, 0.7143, 0.6471, 0.7143, 0.5882, 0.7619, 0.5882, 0.7619, 0.6471, 0.7143, 0.5882, 0.7143, 0.5294, 0.7619, 0.5294, 0.7619, 0.5882, 0.7143, 0.5294, 0.7143, 0.4706, 0.7619, 0.4706, 0.7619, 0.5294, 0.7143, 0.4706, 0.7143, 0.4118, 0.7619, 0.4118, 0.7619, 0.4706, 0.7143, 0.4118, 0.7143, 0.3529, 0.7619, 0.3529, 0.7619, 0.4118, 0.7143, 0.3529, 0.7143, 0.2941, 0.7619, 0.2941, 0.7619, 0.3529, 0.7143, 0.2941, 0.7143, 0.2353, 0.7619, 0.2353, 0.7619, 0.2941, 0.7143, 0.2353, 0.7143, 0.1765, 0.7619, 0.1765, 0.7619, 0.2353, 0.7143, 0.1765, 0.7143, 0.1176, 0.7619, 0.1176, 0.7619, 0.1765, 0.7143, 0.1176, 0.7143, 0.05882, 0.7619, 0.05882, 0.7619, 0.1176, 0.6667, 1.0, 0.6667, 0.9412, 0.7143, 0.9412, 0.7143, 1.0, 0.6667, 0.9412, 0.6667, 0.8824, 0.7143, 0.8824, 0.7143, 0.9412, 0.6667, 0.8824, 0.6667, 0.8235, 0.7143, 0.8235, 0.7143, 0.8824, 0.6667, 0.8235, 0.6667, 0.7647, 0.7143, 0.7647, 0.7143, 0.8235, 0.6667, 0.7647, 0.6667, 0.7059, 0.7143, 0.7059, 0.7143, 0.7647, 0.6667, 0.7059, 0.6667, 0.6471, 0.7143, 0.6471, 0.7143, 0.7059, 0.6667, 0.6471, 0.6667, 0.5882, 0.7143, 0.5882, 0.7143, 0.6471, 0.6667, 0.5882, 0.6667, 0.5294, 0.7143, 0.5294, 0.7143, 0.5882, 0.6667, 0.5294, 0.6667, 0.4706, 0.7143, 0.4706, 0.7143, 0.5294, 0.6667, 0.4706, 0.6667, 0.4118, 0.7143, 0.4118, 0.7143, 0.4706, 0.6667, 0.4118, 0.6667, 0.3529, 0.7143, 0.3529, 0.7143, 0.4118, 0.6667, 0.3529, 0.6667, 0.2941, 0.7143, 0.2941, 0.7143, 0.3529, 0.6667, 0.2941, 0.6667, 0.2353, 0.7143, 0.2353, 0.7143, 0.2941, 0.6667, 0.2353, 0.6667, 0.1765, 0.7143, 0.1765, 0.7143, 0.2353, 0.6667, 0.1765, 0.6667, 0.1176, 0.7143, 0.1176, 0.7143, 0.1765, 0.6667, 0.1176, 0.6667, 0.05882, 0.7143, 0.05882, 0.7143, 0.1176, 0.619, 1.0, 0.619, 0.9412, 0.6667, 0.9412, 0.6667, 1.0, 0.619, 0.9412, 0.619, 0.8824, 0.6667, 0.8824, 0.6667, 0.9412, 0.619, 0.8824, 0.619, 0.8235, 0.6667, 0.8235, 0.6667, 0.8824, 0.619, 0.8235, 0.619, 0.7647, 0.6667, 0.7647, 0.6667, 0.8235, 0.619, 0.7647, 0.619, 0.7059, 0.6667, 0.7059, 0.6667, 0.7647, 0.619, 0.7059, 0.619, 0.6471, 0.6667, 0.6471, 0.6667, 0.7059, 0.619, 0.6471, 0.619, 0.5882, 0.6667, 0.5882, 0.6667, 0.6471, 0.619, 0.5882, 0.619, 0.5294, 0.6667, 0.5294, 0.6667, 0.5882, 0.619, 0.5294, 0.619, 0.4706, 0.6667, 0.4706, 0.6667, 0.5294, 0.619, 0.4706, 0.619, 0.4118, 0.6667, 0.4118, 0.6667, 0.4706, 0.619, 0.4118, 0.619, 0.3529, 0.6667, 0.3529, 0.6667, 0.4118, 0.619, 0.3529, 0.619, 0.2941, 0.6667, 0.2941, 0.6667, 0.3529, 0.619, 0.2941, 0.619, 0.2353, 0.6667, 0.2353, 0.6667, 0.2941, 0.619, 0.2353, 0.619, 0.1765, 0.6667, 0.1765, 0.6667, 0.2353, 0.619, 0.1765, 0.619, 0.1176, 0.6667, 0.1176, 0.6667, 0.1765, 0.619, 0.1176, 0.619, 0.05882, 0.6667, 0.05882, 0.6667, 0.1176, 0.5714, 1.0, 0.5714, 0.9412, 0.619, 0.9412, 0.619, 1.0, 0.5714, 0.9412, 0.5714, 0.8824, 0.619, 0.8824, 0.619, 0.9412, 0.5714, 0.8824, 0.5714, 0.8235, 0.619, 0.8235, 0.619, 0.8824, 0.5714, 0.8235, 0.5714, 0.7647, 0.619, 0.7647, 0.619, 0.8235, 0.5714, 0.7647, 0.5714, 0.7059, 0.619, 0.7059, 0.619, 0.7647, 0.5714, 0.7059, 0.5714, 0.6471, 0.619, 0.6471, 0.619, 0.7059, 0.5714, 0.6471, 0.5714, 0.5882, 0.619, 0.5882, 0.619, 0.6471, 0.5714, 0.5882, 0.5714, 0.5294, 0.619, 0.5294, 0.619, 0.5882, 0.5714, 0.5294, 0.5714, 0.4706, 0.619, 0.4706, 0.619, 0.5294, 0.5714, 0.4706, 0.5714, 0.4118, 0.619, 0.4118, 0.619, 0.4706, 0.5714, 0.4118, 0.5714, 0.3529, 0.619, 0.3529, 0.619, 0.4118, 0.5714, 0.3529, 0.5714, 0.2941, 0.619, 0.2941, 0.619, 0.3529, 0.5714, 0.2941, 0.5714, 0.2353, 0.619, 0.2353, 0.619, 0.2941, 0.5714, 0.2353, 0.5714, 0.1765, 0.619, 0.1765, 0.619, 0.2353, 0.5714, 0.1765, 0.5714, 0.1176, 0.619, 0.1176, 0.619, 0.1765, 0.5714, 0.1176, 0.5714, 0.05882, 0.619, 0.05882, 0.619, 0.1176, 0.5238, 1.0, 0.5238, 0.9412, 0.5714, 0.9412, 0.5714, 1.0, 0.5238, 0.9412, 0.5238, 0.8824, 0.5714, 0.8824, 0.5714, 0.9412, 0.5238, 0.8824, 0.5238, 0.8235, 0.5714, 0.8235, 0.5714, 0.8824, 0.5238, 0.8235, 0.5238, 0.7647, 0.5714, 0.7647, 0.5714, 0.8235, 0.5238, 0.7647, 0.5238, 0.7059, 0.5714, 0.7059, 0.5714, 0.7647, 0.5238, 0.7059, 0.5238, 0.6471, 0.5714, 0.6471, 0.5714, 0.7059, 0.5238, 0.6471, 0.5238, 0.5882, 0.5714, 0.5882, 0.5714, 0.6471, 0.5238, 0.5882, 0.5238, 0.5294, 0.5714, 0.5294, 0.5714, 0.5882, 0.5238, 0.5294, 0.5238, 0.4706, 0.5714, 0.4706, 0.5714, 0.5294, 0.5238, 0.4706, 0.5238, 0.4118, 0.5714, 0.4118, 0.5714, 0.4706, 0.5238, 0.4118, 0.5238, 0.3529, 0.5714, 0.3529, 0.5714, 0.4118, 0.5238, 0.3529, 0.5238, 0.2941, 0.5714, 0.2941, 0.5714, 0.3529, 0.5238, 0.2941, 0.5238, 0.2353, 0.5714, 0.2353, 0.5714, 0.2941, 0.5238, 0.2353, 0.5238, 0.1765, 0.5714, 0.1765, 0.5714, 0.2353, 0.5238, 0.1765, 0.5238, 0.1176, 0.5714, 0.1176, 0.5714, 0.1765, 0.5238, 0.1176, 0.5238, 0.05882, 0.5714, 0.05882, 0.5714, 0.1176, 0.4762, 1.0, 0.4762, 0.9412, 0.5238, 0.9412, 0.5238, 1.0, 0.4762, 0.9412, 0.4762, 0.8824, 0.5238, 0.8824, 0.5238, 0.9412, 0.4762, 0.8824, 0.4762, 0.8235, 0.5238, 0.8235, 0.5238, 0.8824, 0.4762, 0.8235, 0.4762, 0.7647, 0.5238, 0.7647, 0.5238, 0.8235, 0.4762, 0.7647, 0.4762, 0.7059, 0.5238, 0.7059, 0.5238, 0.7647, 0.4762, 0.7059, 0.4762, 0.6471, 0.5238, 0.6471, 0.5238, 0.7059, 0.4762, 0.6471, 0.4762, 0.5882, 0.5238, 0.5882, 0.5238, 0.6471, 0.4762, 0.5882, 0.4762, 0.5294, 0.5238, 0.5294, 0.5238, 0.5882, 0.4762, 0.5294, 0.4762, 0.4706, 0.5238, 0.4706, 0.5238, 0.5294, 0.4762, 0.4706, 0.4762, 0.4118, 0.5238, 0.4118, 0.5238, 0.4706, 0.4762, 0.4118, 0.4762, 0.3529, 0.5238, 0.3529, 0.5238, 0.4118, 0.4762, 0.3529, 0.4762, 0.2941, 0.5238, 0.2941, 0.5238, 0.3529, 0.4762, 0.2941, 0.4762, 0.2353, 0.5238, 0.2353, 0.5238, 0.2941, 0.4762, 0.2353, 0.4762, 0.1765, 0.5238, 0.1765, 0.5238, 0.2353, 0.4762, 0.1765, 0.4762, 0.1176, 0.5238, 0.1176, 0.5238, 0.1765, 0.4762, 0.1176, 0.4762, 0.05882, 0.5238, 0.05882, 0.5238, 0.1176, 0.4286, 1.0, 0.4286, 0.9412, 0.4762, 0.9412, 0.4762, 1.0, 0.4286, 0.9412, 0.4286, 0.8824, 0.4762, 0.8824, 0.4762, 0.9412, 0.4286, 0.8824, 0.4286, 0.8235, 0.4762, 0.8235, 0.4762, 0.8824, 0.4286, 0.8235, 0.4286, 0.7647, 0.4762, 0.7647, 0.4762, 0.8235, 0.4286, 0.7647, 0.4286, 0.7059, 0.4762, 0.7059, 0.4762, 0.7647, 0.4286, 0.7059, 0.4286, 0.6471, 0.4762, 0.6471, 0.4762, 0.7059, 0.4286, 0.6471, 0.4286, 0.5882, 0.4762, 0.5882, 0.4762, 0.6471, 0.4286, 0.5882, 0.4286, 0.5294, 0.4762, 0.5294, 0.4762, 0.5882, 0.4286, 0.5294, 0.4286, 0.4706, 0.4762, 0.4706, 0.4762, 0.5294, 0.4286, 0.4706, 0.4286, 0.4118, 0.4762, 0.4118, 0.4762, 0.4706, 0.4286, 0.4118, 0.4286, 0.3529, 0.4762, 0.3529, 0.4762, 0.4118, 0.4286, 0.3529, 0.4286, 0.2941, 0.4762, 0.2941, 0.4762, 0.3529, 0.4286, 0.2941, 0.4286, 0.2353, 0.4762, 0.2353, 0.4762, 0.2941, 0.4286, 0.2353, 0.4286, 0.1765, 0.4762, 0.1765, 0.4762, 0.2353, 0.4286, 0.1765, 0.4286, 0.1176, 0.4762, 0.1176, 0.4762, 0.1765, 0.4286, 0.1176, 0.4286, 0.05882, 0.4762, 0.05882, 0.4762, 0.1176, 0.381, 1.0, 0.381, 0.9412, 0.4286, 0.9412, 0.4286, 1.0, 0.381, 0.9412, 0.381, 0.8824, 0.4286, 0.8824, 0.4286, 0.9412, 0.381, 0.8824, 0.381, 0.8235, 0.4286, 0.8235, 0.4286, 0.8824, 0.381, 0.8235, 0.381, 0.7647, 0.4286, 0.7647, 0.4286, 0.8235, 0.381, 0.7647, 0.381, 0.7059, 0.4286, 0.7059, 0.4286, 0.7647, 0.381, 0.7059, 0.381, 0.6471, 0.4286, 0.6471, 0.4286, 0.7059, 0.381, 0.6471, 0.381, 0.5882, 0.4286, 0.5882, 0.4286, 0.6471, 0.381, 0.5882, 0.381, 0.5294, 0.4286, 0.5294, 0.4286, 0.5882, 0.381, 0.5294, 0.381, 0.4706, 0.4286, 0.4706, 0.4286, 0.5294, 0.381, 0.4706, 0.381, 0.4118, 0.4286, 0.4118, 0.4286, 0.4706, 0.381, 0.4118, 0.381, 0.3529, 0.4286, 0.3529, 0.4286, 0.4118, 0.381, 0.3529, 0.381, 0.2941, 0.4286, 0.2941, 0.4286, 0.3529, 0.381, 0.2941, 0.381, 0.2353, 0.4286, 0.2353, 0.4286, 0.2941, 0.381, 0.2353, 0.381, 0.1765, 0.4286, 0.1765, 0.4286, 0.2353, 0.381, 0.1765, 0.381, 0.1176, 0.4286, 0.1176, 0.4286, 0.1765, 0.381, 0.1176, 0.381, 0.05882, 0.4286, 0.05882, 0.4286, 0.1176, 0.3333, 1.0, 0.3333, 0.9412, 0.381, 0.9412, 0.381, 1.0, 0.3333, 0.9412, 0.3333, 0.8824, 0.381, 0.8824, 0.381, 0.9412, 0.3333, 0.8824, 0.3333, 0.8235, 0.381, 0.8235, 0.381, 0.8824, 0.3333, 0.8235, 0.3333, 0.7647, 0.381, 0.7647, 0.381, 0.8235, 0.3333, 0.7647, 0.3333, 0.7059, 0.381, 0.7059, 0.381, 0.7647, 0.3333, 0.7059, 0.3333, 0.6471, 0.381, 0.6471, 0.381, 0.7059, 0.3333, 0.6471, 0.3333, 0.5882, 0.381, 0.5882, 0.381, 0.6471, 0.3333, 0.5882, 0.3333, 0.5294, 0.381, 0.5294, 0.381, 0.5882, 0.3333, 0.5294, 0.3333, 0.4706, 0.381, 0.4706, 0.381, 0.5294, 0.3333, 0.4706, 0.3333, 0.4118, 0.381, 0.4118, 0.381, 0.4706, 0.3333, 0.4118, 0.3333, 0.3529, 0.381, 0.3529, 0.381, 0.4118, 0.3333, 0.3529, 0.3333, 0.2941, 0.381, 0.2941, 0.381, 0.3529, 0.3333, 0.2941, 0.3333, 0.2353, 0.381, 0.2353, 0.381, 0.2941, 0.3333, 0.2353, 0.3333, 0.1765, 0.381, 0.1765, 0.381, 0.2353, 0.3333, 0.1765, 0.3333, 0.1176, 0.381, 0.1176, 0.381, 0.1765, 0.3333, 0.1176, 0.3333, 0.05882, 0.381, 0.05882, 0.381, 0.1176, 0.2857, 1.0, 0.2857, 0.9412, 0.3333, 0.9412, 0.3333, 1.0, 0.2857, 0.9412, 0.2857, 0.8824, 0.3333, 0.8824, 0.3333, 0.9412, 0.2857, 0.8824, 0.2857, 0.8235, 0.3333, 0.8235, 0.3333, 0.8824, 0.2857, 0.8235, 0.2857, 0.7647, 0.3333, 0.7647, 0.3333, 0.8235, 0.2857, 0.7647, 0.2857, 0.7059, 0.3333, 0.7059, 0.3333, 0.7647, 0.2857, 0.7059, 0.2857, 0.6471, 0.3333, 0.6471, 0.3333, 0.7059, 0.2857, 0.6471, 0.2857, 0.5882, 0.3333, 0.5882, 0.3333, 0.6471, 0.2857, 0.5882, 0.2857, 0.5294, 0.3333, 0.5294, 0.3333, 0.5882, 0.2857, 0.5294, 0.2857, 0.4706, 0.3333, 0.4706, 0.3333, 0.5294, 0.2857, 0.4706, 0.2857, 0.4118, 0.3333, 0.4118, 0.3333, 0.4706, 0.2857, 0.4118, 0.2857, 0.3529, 0.3333, 0.3529, 0.3333, 0.4118, 0.2857, 0.3529, 0.2857, 0.2941, 0.3333, 0.2941, 0.3333, 0.3529, 0.2857, 0.2941, 0.2857, 0.2353, 0.3333, 0.2353, 0.3333, 0.2941, 0.2857, 0.2353, 0.2857, 0.1765, 0.3333, 0.1765, 0.3333, 0.2353, 0.2857, 0.1765, 0.2857, 0.1176, 0.3333, 0.1176, 0.3333, 0.1765, 0.2857, 0.1176, 0.2857, 0.05882, 0.3333, 0.05882, 0.3333, 0.1176, 0.2381, 1.0, 0.2381, 0.9412, 0.2857, 0.9412, 0.2857, 1.0, 0.2381, 0.9412, 0.2381, 0.8824, 0.2857, 0.8824, 0.2857, 0.9412, 0.2381, 0.8824, 0.2381, 0.8235, 0.2857, 0.8235, 0.2857, 0.8824, 0.2381, 0.8235, 0.2381, 0.7647, 0.2857, 0.7647, 0.2857, 0.8235, 0.2381, 0.7647, 0.2381, 0.7059, 0.2857, 0.7059, 0.2857, 0.7647, 0.2381, 0.7059, 0.2381, 0.6471, 0.2857, 0.6471, 0.2857, 0.7059, 0.2381, 0.6471, 0.2381, 0.5882, 0.2857, 0.5882, 0.2857, 0.6471, 0.2381, 0.5882, 0.2381, 0.5294, 0.2857, 0.5294, 0.2857, 0.5882, 0.2381, 0.5294, 0.2381, 0.4706, 0.2857, 0.4706, 0.2857, 0.5294, 0.2381, 0.4706, 0.2381, 0.4118, 0.2857, 0.4118, 0.2857, 0.4706, 0.2381, 0.4118, 0.2381, 0.3529, 0.2857, 0.3529, 0.2857, 0.4118, 0.2381, 0.3529, 0.2381, 0.2941, 0.2857, 0.2941, 0.2857, 0.3529, 0.2381, 0.2941, 0.2381, 0.2353, 0.2857, 0.2353, 0.2857, 0.2941, 0.2381, 0.2353, 0.2381, 0.1765, 0.2857, 0.1765, 0.2857, 0.2353, 0.2381, 0.1765, 0.2381, 0.1176, 0.2857, 0.1176, 0.2857, 0.1765, 0.2381, 0.1176, 0.2381, 0.05882, 0.2857, 0.05882, 0.2857, 0.1176, 0.1905, 1.0, 0.1905, 0.9412, 0.2381, 0.9412, 0.2381, 1.0, 0.1905, 0.9412, 0.1905, 0.8824, 0.2381, 0.8824, 0.2381, 0.9412, 0.1905, 0.8824, 0.1905, 0.8235, 0.2381, 0.8235, 0.2381, 0.8824, 0.1905, 0.8235, 0.1905, 0.7647, 0.2381, 0.7647, 0.2381, 0.8235, 0.1905, 0.7647, 0.1905, 0.7059, 0.2381, 0.7059, 0.2381, 0.7647, 0.1905, 0.7059, 0.1905, 0.6471, 0.2381, 0.6471, 0.2381, 0.7059, 0.1905, 0.6471, 0.1905, 0.5882, 0.2381, 0.5882, 0.2381, 0.6471, 0.1905, 0.5882, 0.1905, 0.5294, 0.2381, 0.5294, 0.2381, 0.5882, 0.1905, 0.5294, 0.1905, 0.4706, 0.2381, 0.4706, 0.2381, 0.5294, 0.1905, 0.4706, 0.1905, 0.4118, 0.2381, 0.4118, 0.2381, 0.4706, 0.1905, 0.4118, 0.1905, 0.3529, 0.2381, 0.3529, 0.2381, 0.4118, 0.1905, 0.3529, 0.1905, 0.2941, 0.2381, 0.2941, 0.2381, 0.3529, 0.1905, 0.2941, 0.1905, 0.2353, 0.2381, 0.2353, 0.2381, 0.2941, 0.1905, 0.2353, 0.1905, 0.1765, 0.2381, 0.1765, 0.2381, 0.2353, 0.1905, 0.1765, 0.1905, 0.1176, 0.2381, 0.1176, 0.2381, 0.1765, 0.1905, 0.1176, 0.1905, 0.05882, 0.2381, 0.05882, 0.2381, 0.1176, 0.1429, 1.0, 0.1429, 0.9412, 0.1905, 0.9412, 0.1905, 1.0, 0.1429, 0.9412, 0.1429, 0.8824, 0.1905, 0.8824, 0.1905, 0.9412, 0.1429, 0.8824, 0.1429, 0.8235, 0.1905, 0.8235, 0.1905, 0.8824, 0.1429, 0.8235, 0.1429, 0.7647, 0.1905, 0.7647, 0.1905, 0.8235, 0.1429, 0.7647, 0.1429, 0.7059, 0.1905, 0.7059, 0.1905, 0.7647, 0.1429, 0.7059, 0.1429, 0.6471, 0.1905, 0.6471, 0.1905, 0.7059, 0.1429, 0.6471, 0.1429, 0.5882, 0.1905, 0.5882, 0.1905, 0.6471, 0.1429, 0.5882, 0.1429, 0.5294, 0.1905, 0.5294, 0.1905, 0.5882, 0.1429, 0.5294, 0.1429, 0.4706, 0.1905, 0.4706, 0.1905, 0.5294, 0.1429, 0.4706, 0.1429, 0.4118, 0.1905, 0.4118, 0.1905, 0.4706, 0.1429, 0.4118, 0.1429, 0.3529, 0.1905, 0.3529, 0.1905, 0.4118, 0.1429, 0.3529, 0.1429, 0.2941, 0.1905, 0.2941, 0.1905, 0.3529, 0.1429, 0.2941, 0.1429, 0.2353, 0.1905, 0.2353, 0.1905, 0.2941, 0.1429, 0.2353, 0.1429, 0.1765, 0.1905, 0.1765, 0.1905, 0.2353, 0.1429, 0.1765, 0.1429, 0.1176, 0.1905, 0.1176, 0.1905, 0.1765, 0.1429, 0.1176, 0.1429, 0.05882, 0.1905, 0.05882, 0.1905, 0.1176, 0.09524, 1.0, 0.09524, 0.9412, 0.1429, 0.9412, 0.1429, 1.0, 0.09524, 0.9412, 0.09524, 0.8824, 0.1429, 0.8824, 0.1429, 0.9412, 0.09524, 0.8824, 0.09524, 0.8235, 0.1429, 0.8235, 0.1429, 0.8824, 0.09524, 0.8235, 0.09524, 0.7647, 0.1429, 0.7647, 0.1429, 0.8235, 0.09524, 0.7647, 0.09524, 0.7059, 0.1429, 0.7059, 0.1429, 0.7647, 0.09524, 0.7059, 0.09524, 0.6471, 0.1429, 0.6471, 0.1429, 0.7059, 0.09524, 0.6471, 0.09524, 0.5882, 0.1429, 0.5882, 0.1429, 0.6471, 0.09524, 0.5882, 0.09524, 0.5294, 0.1429, 0.5294, 0.1429, 0.5882, 0.09524, 0.5294, 0.09524, 0.4706, 0.1429, 0.4706, 0.1429, 0.5294, 0.09524, 0.4706, 0.09524, 0.4118, 0.1429, 0.4118, 0.1429, 0.4706, 0.09524, 0.4118, 0.09524, 0.3529, 0.1429, 0.3529, 0.1429, 0.4118, 0.09524, 0.3529, 0.09524, 0.2941, 0.1429, 0.2941, 0.1429, 0.3529, 0.09524, 0.2941, 0.09524, 0.2353, 0.1429, 0.2353, 0.1429, 0.2941, 0.09524, 0.2353, 0.09524, 0.1765, 0.1429, 0.1765, 0.1429, 0.2353, 0.09524, 0.1765, 0.09524, 0.1176, 0.1429, 0.1176, 0.1429, 0.1765, 0.09524, 0.1176, 0.09524, 0.05882, 0.1429, 0.05882, 0.1429, 0.1176, 0.04762, 1.0, 0.04762, 0.9412, 0.09524, 0.9412, 0.09524, 1.0, 0.04762, 0.9412, 0.04762, 0.8824, 0.09524, 0.8824, 0.09524, 0.9412, 0.04762, 0.8824, 0.04762, 0.8235, 0.09524, 0.8235, 0.09524, 0.8824, 0.04762, 0.8235, 0.04762, 0.7647, 0.09524, 0.7647, 0.09524, 0.8235, 0.04762, 0.7647, 0.04762, 0.7059, 0.09524, 0.7059, 0.09524, 0.7647, 0.04762, 0.7059, 0.04762, 0.6471, 0.09524, 0.6471, 0.09524, 0.7059, 0.04762, 0.6471, 0.04762, 0.5882, 0.09524, 0.5882, 0.09524, 0.6471, 0.04762, 0.5882, 0.04762, 0.5294, 0.09524, 0.5294, 0.09524, 0.5882, 0.04762, 0.5294, 0.04762, 0.4706, 0.09524, 0.4706, 0.09524, 0.5294, 0.04762, 0.4706, 0.04762, 0.4118, 0.09524, 0.4118, 0.09524, 0.4706, 0.04762, 0.4118, 0.04762, 0.3529, 0.09524, 0.3529, 0.09524, 0.4118, 0.04762, 0.3529, 0.04762, 0.2941, 0.09524, 0.2941, 0.09524, 0.3529, 0.04762, 0.2941, 0.04762, 0.2353, 0.09524, 0.2353, 0.09524, 0.2941, 0.04762, 0.2353, 0.04762, 0.1765, 0.09524, 0.1765, 0.09524, 0.2353, 0.04762, 0.1765, 0.04762, 0.1176, 0.09524, 0.1176, 0.09524, 0.1765, 0.04762, 0.1176, 0.04762, 0.05882, 0.09524, 0.05882, 0.09524, 0.1176, 0.0, 1.0, 0.0, 0.9412, 0.04762, 0.9412, 0.04762, 1.0, 0.0, 0.9412, 0.0, 0.8824, 0.04762, 0.8824, 0.04762, 0.9412, 0.0, 0.8824, 5.96e-08, 0.8235, 0.04762, 0.8235, 0.04762, 0.8824, 5.96e-08, 0.8235, 5.96e-08, 0.7647, 0.04762, 0.7647, 0.04762, 0.8235, 5.96e-08, 0.7647, 5.96e-08, 0.7059, 0.04762, 0.7059, 0.04762, 0.7647, 5.96e-08, 0.7059, 5.96e-08, 0.6471, 0.04762, 0.6471, 0.04762, 0.7059, 5.96e-08, 0.6471, 5.96e-08, 0.5882, 0.04762, 0.5882, 0.04762, 0.6471, 5.96e-08, 0.5882, 5.96e-08, 0.5294, 0.04762, 0.5294, 0.04762, 0.5882, 5.96e-08, 0.5294, 5.96e-08, 0.4706, 0.04762, 0.4706, 0.04762, 0.5294, 5.96e-08, 0.4706, 5.96e-08, 0.4118, 0.04762, 0.4118, 0.04762, 0.4706, 5.96e-08, 0.4118, 5.96e-08, 0.3529, 0.04762, 0.3529, 0.04762, 0.4118, 5.96e-08, 0.3529, 8.941e-08, 0.2941, 0.04762, 0.2941, 0.04762, 0.3529, 8.941e-08, 0.2941, 8.941e-08, 0.2353, 0.04762, 0.2353, 0.04762, 0.2941, 8.941e-08, 0.2353, 8.941e-08, 0.1765, 0.04762, 0.1765, 0.04762, 0.2353, 8.941e-08, 0.1765, 8.941e-08, 0.1176, 0.04762, 0.1176, 0.04762, 0.1765, 8.941e-08, 0.1176, 8.941e-08, 0.05882, 0.04762, 0.05882, 0.04762, 0.1176, 0.9524, 1.0, 0.9524, 0.9412, 1.0, 0.9412, 1.0, 1.0, 0.9524, 0.9412, 0.9524, 0.8824, 1.0, 0.8824, 1.0, 0.9412, 0.9524, 0.8824, 0.9524, 0.8235, 1.0, 0.8235, 1.0, 0.8824, 0.9524, 0.8235, 0.9524, 0.7647, 1.0, 0.7647, 1.0, 0.8235, 0.9524, 0.7647, 0.9524, 0.7059, 1.0, 0.7059, 1.0, 0.7647, 0.9524, 0.7059, 0.9524, 0.6471, 1.0, 0.6471, 1.0, 0.7059, 0.9524, 0.6471, 0.9524, 0.5882, 1.0, 0.5882, 1.0, 0.6471, 0.9524, 0.5882, 0.9524, 0.5294, 1.0, 0.5294, 1.0, 0.5882, 0.9524, 0.5294, 0.9524, 0.4706, 1.0, 0.4706, 1.0, 0.5294, 0.9524, 0.4706, 0.9524, 0.4118, 1.0, 0.4118, 1.0, 0.4706, 0.9524, 0.4118, 0.9524, 0.3529, 1.0, 0.3529, 1.0, 0.4118, 0.9524, 0.3529, 0.9524, 0.2941, 1.0, 0.2941, 1.0, 0.3529, 0.9524, 0.2941, 0.9524, 0.2353, 1.0, 0.2353, 1.0, 0.2941, 0.9524, 0.2353, 0.9524, 0.1765, 1.0, 0.1765, 1.0, 0.2353, 0.9524, 0.1765, 0.9524, 0.1176, 1.0, 0.1176, 1.0, 0.1765, 0.9524, 0.1176, 0.9524, 0.05882, 1.0, 0.05882, 1.0, 0.1176])
me_plane.materials.append(mat_material_003)
me_plane.update()
me_cylinder = bpy.data.meshes.new('Cylinder')
me_cylinder.from_pydata([(0.0, 1.0, -1.0), (0.0, 1.0, 1.0), (0.1951, 0.9808, -1.0), (0.1951, 0.9808, 1.0), (0.3827, 0.9239, -1.0), (0.3827, 0.9239, 1.0), (0.5556, 0.8315, -1.0), (0.5556, 0.8315, 1.0), (0.7071, 0.7071, -1.0), (0.7071, 0.7071, 1.0), (0.8315, 0.5556, -1.0), (0.8315, 0.5556, 1.0), (0.9239, 0.3827, -1.0), (0.9239, 0.3827, 1.0), (0.9808, 0.1951, -1.0), (0.9808, 0.1951, 1.0), (1.0, 0.0, -1.0), (1.0, 0.0, 1.0), (0.9808, -0.1951, -1.0), (0.9808, -0.1951, 1.0), (0.9239, -0.3827, -1.0), (0.9239, -0.3827, 1.0), (0.8315, -0.5556, -1.0), (0.8315, -0.5556, 1.0), (0.7071, -0.7071, -1.0), (0.7071, -0.7071, 1.0), (0.5556, -0.8315, -1.0), (0.5556, -0.8315, 1.0), (0.3827, -0.9239, -1.0), (0.3827, -0.9239, 1.0), (0.1951, -0.9808, -1.0), (0.1951, -0.9808, 1.0), (0.0, -1.0, -1.0), (0.0, -1.0, 1.0), (-0.1951, -0.9808, -1.0), (-0.1951, -0.9808, 1.0), (-0.3827, -0.9239, -1.0), (-0.3827, -0.9239, 1.0), (-0.5556, -0.8315, -1.0), (-0.5556, -0.8315, 1.0), (-0.7071, -0.7071, -1.0), (-0.7071, -0.7071, 1.0), (-0.8315, -0.5556, -1.0), (-0.8315, -0.5556, 1.0), (-0.9239, -0.3827, -1.0), (-0.9239, -0.3827, 1.0), (-0.9808, -0.1951, -1.0), (-0.9808, -0.1951, 1.0), (-1.0, 0.0, -1.0), (-1.0, 0.0, 1.0), (-0.9808, 0.1951, -1.0), (-0.9808, 0.1951, 1.0), (-0.9239, 0.3827, -1.0), (-0.9239, 0.3827, 1.0), (-0.8315, 0.5556, -1.0), (-0.8315, 0.5556, 1.0), (-0.7071, 0.7071, -1.0), (-0.7071, 0.7071, 1.0), (-0.5556, 0.8315, -1.0), (-0.5556, 0.8315, 1.0), (-0.3827, 0.9239, -1.0), (-0.3827, 0.9239, 1.0), (-0.1951, 0.9808, -1.0), (-0.1951, 0.9808, 1.0)], [], [(0, 1, 3, 2), (2, 3, 5, 4), (4, 5, 7, 6), (6, 7, 9, 8), (8, 9, 11, 10), (10, 11, 13, 12), (12, 13, 15, 14), (14, 15, 17, 16), (16, 17, 19, 18), (18, 19, 21, 20), (20, 21, 23, 22), (22, 23, 25, 24), (24, 25, 27, 26), (26, 27, 29, 28), (28, 29, 31, 30), (30, 31, 33, 32), (32, 33, 35, 34), (34, 35, 37, 36), (36, 37, 39, 38), (38, 39, 41, 40), (40, 41, 43, 42), (42, 43, 45, 44), (44, 45, 47, 46), (46, 47, 49, 48), (48, 49, 51, 50), (50, 51, 53, 52), (52, 53, 55, 54), (54, 55, 57, 56), (56, 57, 59, 58), (58, 59, 61, 60), (3, 1, 63, 61, 59, 57, 55, 53, 51, 49, 47, 45, 43, 41, 39, 37, 35, 33, 31, 29, 27, 25, 23, 21, 19, 17, 15, 13, 11, 9, 7, 5), (60, 61, 63, 62), (62, 63, 1, 0), (0, 2, 4, 6, 8, 10, 12, 14, 16, 18, 20, 22, 24, 26, 28, 30, 32, 34, 36, 38, 40, 42, 44, 46, 48, 50, 52, 54, 56, 58, 60, 62)])
_uv = me_cylinder.uv_layers.new(name='UVMap')
_uv.uv.foreach_set('vector', [1.0, 0.5, 1.0, 1.0, 0.9688, 1.0, 0.9688, 0.5, 0.9688, 0.5, 0.9688, 1.0, 0.9375, 1.0, 0.9375, 0.5, 0.9375, 0.5, 0.9375, 1.0, 0.9062, 1.0, 0.9062, 0.5, 0.9062, 0.5, 0.9062, 1.0, 0.875, 1.0, 0.875, 0.5, 0.875, 0.5, 0.875, 1.0, 0.8438, 1.0, 0.8438, 0.5, 0.8438, 0.5, 0.8438, 1.0, 0.8125, 1.0, 0.8125, 0.5, 0.8125, 0.5, 0.8125, 1.0, 0.7812, 1.0, 0.7812, 0.5, 0.7812, 0.5, 0.7812, 1.0, 0.75, 1.0, 0.75, 0.5, 0.75, 0.5, 0.75, 1.0, 0.7188, 1.0, 0.7188, 0.5, 0.7188, 0.5, 0.7188, 1.0, 0.6875, 1.0, 0.6875, 0.5, 0.6875, 0.5, 0.6875, 1.0, 0.6562, 1.0, 0.6562, 0.5, 0.6562, 0.5, 0.6562, 1.0, 0.625, 1.0, 0.625, 0.5, 0.625, 0.5, 0.625, 1.0, 0.5938, 1.0, 0.5938, 0.5, 0.5938, 0.5, 0.5938, 1.0, 0.5625, 1.0, 0.5625, 0.5, 0.5625, 0.5, 0.5625, 1.0, 0.5312, 1.0, 0.5312, 0.5, 0.5312, 0.5, 0.5312, 1.0, 0.5, 1.0, 0.5, 0.5, 0.5, 0.5, 0.5, 1.0, 0.4688, 1.0, 0.4688, 0.5, 0.4688, 0.5, 0.4688, 1.0, 0.4375, 1.0, 0.4375, 0.5, 0.4375, 0.5, 0.4375, 1.0, 0.4062, 1.0, 0.4062, 0.5, 0.4062, 0.5, 0.4062, 1.0, 0.375, 1.0, 0.375, 0.5, 0.375, 0.5, 0.375, 1.0, 0.3438, 1.0, 0.3438, 0.5, 0.3438, 0.5, 0.3438, 1.0, 0.3125, 1.0, 0.3125, 0.5, 0.3125, 0.5, 0.3125, 1.0, 0.2812, 1.0, 0.2812, 0.5, 0.2812, 0.5, 0.2812, 1.0, 0.25, 1.0, 0.25, 0.5, 0.25, 0.5, 0.25, 1.0, 0.2188, 1.0, 0.2188, 0.5, 0.2188, 0.5, 0.2188, 1.0, 0.1875, 1.0, 0.1875, 0.5, 0.1875, 0.5, 0.1875, 1.0, 0.1562, 1.0, 0.1562, 0.5, 0.1562, 0.5, 0.1562, 1.0, 0.125, 1.0, 0.125, 0.5, 0.125, 0.5, 0.125, 1.0, 0.09375, 1.0, 0.09375, 0.5, 0.09375, 0.5, 0.09375, 1.0, 0.0625, 1.0, 0.0625, 0.5, 0.2968, 0.4854, 0.25, 0.49, 0.2032, 0.4854, 0.1582, 0.4717, 0.1167, 0.4496, 0.08029, 0.4197, 0.05045, 0.3833, 0.02827, 0.3418, 0.01461, 0.2968, 0.01, 0.25, 0.01461, 0.2032, 0.02827, 0.1582, 0.05045, 0.1167, 0.08029, 0.08029, 0.1167, 0.05045, 0.1582, 0.02827, 0.2032, 0.01461, 0.25, 0.01, 0.2968, 0.01461, 0.3418, 0.02827, 0.3833, 0.05045, 0.4197, 0.08029, 0.4496, 0.1167, 0.4717, 0.1582, 0.4854, 0.2032, 0.49, 0.25, 0.4854, 0.2968, 0.4717, 0.3418, 0.4496, 0.3833, 0.4197, 0.4197, 0.3833, 0.4496, 0.3418, 0.4717, 0.0625, 0.5, 0.0625, 1.0, 0.03125, 1.0, 0.03125, 0.5, 0.03125, 0.5, 0.03125, 1.0, 0.0, 1.0, 0.0, 0.5, 0.75, 0.49, 0.7968, 0.4854, 0.8418, 0.4717, 0.8833, 0.4496, 0.9197, 0.4197, 0.9496, 0.3833, 0.9717, 0.3418, 0.9854, 0.2968, 0.99, 0.25, 0.9854, 0.2032, 0.9717, 0.1582, 0.9496, 0.1167, 0.9197, 0.08029, 0.8833, 0.05045, 0.8418, 0.02827, 0.7968, 0.01461, 0.75, 0.01, 0.7032, 0.01461, 0.6582, 0.02827, 0.6167, 0.05045, 0.5803, 0.08029, 0.5504, 0.1167, 0.5283, 0.1582, 0.5146, 0.2032, 0.51, 0.25, 0.5146, 0.2968, 0.5283, 0.3418, 0.5504, 0.3833, 0.5803, 0.4197, 0.6167, 0.4496, 0.6582, 0.4717, 0.7032, 0.4854])
me_cylinder.materials.append(mat_material_002)
me_cylinder.update()
me_cylinder_001 = bpy.data.meshes.new('Cylinder.001')
me_cylinder_001.from_pydata([(0.0, 1.0, -1.0), (0.0, 1.0, 1.0), (0.1951, 0.9808, -1.0), (0.1951, 0.9808, 1.0), (0.3827, 0.9239, -1.0), (0.3827, 0.9239, 1.0), (0.5556, 0.8315, -1.0), (0.5556, 0.8315, 1.0), (0.7071, 0.7071, -1.0), (0.7071, 0.7071, 1.0), (0.8315, 0.5556, -1.0), (0.8315, 0.5556, 1.0), (0.9239, 0.3827, -1.0), (0.9239, 0.3827, 1.0), (0.9808, 0.1951, -1.0), (0.9808, 0.1951, 1.0), (1.0, 0.0, -1.0), (1.0, 0.0, 1.0), (0.9808, -0.1951, -1.0), (0.9808, -0.1951, 1.0), (0.9239, -0.3827, -1.0), (0.9239, -0.3827, 1.0), (0.8315, -0.5556, -1.0), (0.8315, -0.5556, 1.0), (0.7071, -0.7071, -1.0), (0.7071, -0.7071, 1.0), (0.5556, -0.8315, -1.0), (0.5556, -0.8315, 1.0), (0.3827, -0.9239, -1.0), (0.3827, -0.9239, 1.0), (0.1951, -0.9808, -1.0), (0.1951, -0.9808, 1.0), (0.0, -1.0, -1.0), (0.0, -1.0, 1.0), (-0.1951, -0.9808, -1.0), (-0.1951, -0.9808, 1.0), (-0.3827, -0.9239, -1.0), (-0.3827, -0.9239, 1.0), (-0.5556, -0.8315, -1.0), (-0.5556, -0.8315, 1.0), (-0.7071, -0.7071, -1.0), (-0.7071, -0.7071, 1.0), (-0.8315, -0.5556, -1.0), (-0.8315, -0.5556, 1.0), (-0.9239, -0.3827, -1.0), (-0.9239, -0.3827, 1.0), (-0.9808, -0.1951, -1.0), (-0.9808, -0.1951, 1.0), (-1.0, 0.0, -1.0), (-1.0, 0.0, 1.0), (-0.9808, 0.1951, -1.0), (-0.9808, 0.1951, 1.0), (-0.9239, 0.3827, -1.0), (-0.9239, 0.3827, 1.0), (-0.8315, 0.5556, -1.0), (-0.8315, 0.5556, 1.0), (-0.7071, 0.7071, -1.0), (-0.7071, 0.7071, 1.0), (-0.5556, 0.8315, -1.0), (-0.5556, 0.8315, 1.0), (-0.3827, 0.9239, -1.0), (-0.3827, 0.9239, 1.0), (-0.1951, 0.9808, -1.0), (-0.1951, 0.9808, 1.0)], [], [(0, 1, 3, 2), (2, 3, 5, 4), (4, 5, 7, 6), (6, 7, 9, 8), (8, 9, 11, 10), (10, 11, 13, 12), (12, 13, 15, 14), (14, 15, 17, 16), (16, 17, 19, 18), (18, 19, 21, 20), (20, 21, 23, 22), (22, 23, 25, 24), (24, 25, 27, 26), (26, 27, 29, 28), (28, 29, 31, 30), (30, 31, 33, 32), (32, 33, 35, 34), (34, 35, 37, 36), (36, 37, 39, 38), (38, 39, 41, 40), (40, 41, 43, 42), (42, 43, 45, 44), (44, 45, 47, 46), (46, 47, 49, 48), (48, 49, 51, 50), (50, 51, 53, 52), (52, 53, 55, 54), (54, 55, 57, 56), (56, 57, 59, 58), (58, 59, 61, 60), (3, 1, 63, 61, 59, 57, 55, 53, 51, 49, 47, 45, 43, 41, 39, 37, 35, 33, 31, 29, 27, 25, 23, 21, 19, 17, 15, 13, 11, 9, 7, 5), (60, 61, 63, 62), (62, 63, 1, 0), (0, 2, 4, 6, 8, 10, 12, 14, 16, 18, 20, 22, 24, 26, 28, 30, 32, 34, 36, 38, 40, 42, 44, 46, 48, 50, 52, 54, 56, 58, 60, 62)])
_uv = me_cylinder_001.uv_layers.new(name='UVMap')
_uv.uv.foreach_set('vector', [1.0, 0.5, 1.0, 1.0, 0.9688, 1.0, 0.9688, 0.5, 0.9688, 0.5, 0.9688, 1.0, 0.9375, 1.0, 0.9375, 0.5, 0.9375, 0.5, 0.9375, 1.0, 0.9062, 1.0, 0.9062, 0.5, 0.9062, 0.5, 0.9062, 1.0, 0.875, 1.0, 0.875, 0.5, 0.875, 0.5, 0.875, 1.0, 0.8438, 1.0, 0.8438, 0.5, 0.8438, 0.5, 0.8438, 1.0, 0.8125, 1.0, 0.8125, 0.5, 0.8125, 0.5, 0.8125, 1.0, 0.7812, 1.0, 0.7812, 0.5, 0.7812, 0.5, 0.7812, 1.0, 0.75, 1.0, 0.75, 0.5, 0.75, 0.5, 0.75, 1.0, 0.7188, 1.0, 0.7188, 0.5, 0.7188, 0.5, 0.7188, 1.0, 0.6875, 1.0, 0.6875, 0.5, 0.6875, 0.5, 0.6875, 1.0, 0.6562, 1.0, 0.6562, 0.5, 0.6562, 0.5, 0.6562, 1.0, 0.625, 1.0, 0.625, 0.5, 0.625, 0.5, 0.625, 1.0, 0.5938, 1.0, 0.5938, 0.5, 0.5938, 0.5, 0.5938, 1.0, 0.5625, 1.0, 0.5625, 0.5, 0.5625, 0.5, 0.5625, 1.0, 0.5312, 1.0, 0.5312, 0.5, 0.5312, 0.5, 0.5312, 1.0, 0.5, 1.0, 0.5, 0.5, 0.5, 0.5, 0.5, 1.0, 0.4688, 1.0, 0.4688, 0.5, 0.4688, 0.5, 0.4688, 1.0, 0.4375, 1.0, 0.4375, 0.5, 0.4375, 0.5, 0.4375, 1.0, 0.4062, 1.0, 0.4062, 0.5, 0.4062, 0.5, 0.4062, 1.0, 0.375, 1.0, 0.375, 0.5, 0.375, 0.5, 0.375, 1.0, 0.3438, 1.0, 0.3438, 0.5, 0.3438, 0.5, 0.3438, 1.0, 0.3125, 1.0, 0.3125, 0.5, 0.3125, 0.5, 0.3125, 1.0, 0.2812, 1.0, 0.2812, 0.5, 0.2812, 0.5, 0.2812, 1.0, 0.25, 1.0, 0.25, 0.5, 0.25, 0.5, 0.25, 1.0, 0.2188, 1.0, 0.2188, 0.5, 0.2188, 0.5, 0.2188, 1.0, 0.1875, 1.0, 0.1875, 0.5, 0.1875, 0.5, 0.1875, 1.0, 0.1562, 1.0, 0.1562, 0.5, 0.1562, 0.5, 0.1562, 1.0, 0.125, 1.0, 0.125, 0.5, 0.125, 0.5, 0.125, 1.0, 0.09375, 1.0, 0.09375, 0.5, 0.09375, 0.5, 0.09375, 1.0, 0.0625, 1.0, 0.0625, 0.5, 0.2968, 0.4854, 0.25, 0.49, 0.2032, 0.4854, 0.1582, 0.4717, 0.1167, 0.4496, 0.08029, 0.4197, 0.05045, 0.3833, 0.02827, 0.3418, 0.01461, 0.2968, 0.01, 0.25, 0.01461, 0.2032, 0.02827, 0.1582, 0.05045, 0.1167, 0.08029, 0.08029, 0.1167, 0.05045, 0.1582, 0.02827, 0.2032, 0.01461, 0.25, 0.01, 0.2968, 0.01461, 0.3418, 0.02827, 0.3833, 0.05045, 0.4197, 0.08029, 0.4496, 0.1167, 0.4717, 0.1582, 0.4854, 0.2032, 0.49, 0.25, 0.4854, 0.2968, 0.4717, 0.3418, 0.4496, 0.3833, 0.4197, 0.4197, 0.3833, 0.4496, 0.3418, 0.4717, 0.0625, 0.5, 0.0625, 1.0, 0.03125, 1.0, 0.03125, 0.5, 0.03125, 0.5, 0.03125, 1.0, 0.0, 1.0, 0.0, 0.5, 0.75, 0.49, 0.7968, 0.4854, 0.8418, 0.4717, 0.8833, 0.4496, 0.9197, 0.4197, 0.9496, 0.3833, 0.9717, 0.3418, 0.9854, 0.2968, 0.99, 0.25, 0.9854, 0.2032, 0.9717, 0.1582, 0.9496, 0.1167, 0.9197, 0.08029, 0.8833, 0.05045, 0.8418, 0.02827, 0.7968, 0.01461, 0.75, 0.01, 0.7032, 0.01461, 0.6582, 0.02827, 0.6167, 0.05045, 0.5803, 0.08029, 0.5504, 0.1167, 0.5283, 0.1582, 0.5146, 0.2032, 0.51, 0.25, 0.5146, 0.2968, 0.5283, 0.3418, 0.5504, 0.3833, 0.5803, 0.4197, 0.6167, 0.4496, 0.6582, 0.4717, 0.7032, 0.4854])
me_cylinder_001.materials.append(mat_material_002)
me_cylinder_001.update()

# ---- objects
ob_light = bpy.data.objects.new('Light', light_light)
ob_camera = bpy.data.objects.new('Camera', cam_camera)
ob_plane = bpy.data.objects.new('Plane', me_plane)
ob_cylinder = bpy.data.objects.new('Cylinder', me_cylinder)
ob_wind = bpy.data.objects.new('Wind', None)
ob_cylinder_001 = bpy.data.objects.new('Cylinder.001', me_cylinder_001)

# ---- transforms, parenting, visibility, modifiers, constraints
ob_light.location = (4.076, 1.005, 5.904)
ob_light.rotation_euler = (0.6503, 0.05522, 1.866)
ob_light.lock_rotations_4d = False
ob_light.empty_display_type = 'ARROWS'
ob_light.color = (0.0, 0.0, 0.0, 0.0)
ob_light.lineart.crease_threshold = 0.0
ob_camera.location = (7.359, -6.926, 4.958)
ob_camera.rotation_euler = (1.109, 0.0, 0.8149)
ob_camera.lock_rotations_4d = False
ob_camera.empty_display_type = 'ARROWS'
ob_camera.color = (0.0, 0.0, 0.0, 0.0)
ob_camera.display_type = 'WIRE'
ob_camera.lineart.crease_threshold = 0.0
ob_plane.location = (-0.9955, 0.08987, 2.66)
ob_plane.scale = (1.0, 1.266, 0.84)
_vg = ob_plane.vertex_groups.new(name='flag')
_m = ob_plane.modifiers.new('Cloth', 'CLOTH')
_m.collision_settings.use_self_collision = True
ob_cylinder.location = (-0.9757, -1.214, 1.768)
ob_cylinder.scale = (0.065, 0.065, 1.735)
ob_wind.location = (-0.9921, -1.737, 2.558)
ob_wind.rotation_euler = (-1.571, -0.0, 0.0)
ob_wind.empty_display_type = 'SINGLE_ARROW'
ob_cylinder_001.location = (-0.9757, -1.214, 0.1337)
ob_cylinder_001.scale = (0.14, 0.14, 0.12)

# ---- collection membership
col_collection.objects.link(ob_light)
col_collection.objects.link(ob_camera)
col_collection.objects.link(ob_plane)
col_collection.objects.link(ob_cylinder)
col_collection.objects.link(ob_wind)
col_collection.objects.link(ob_cylinder_001)

# ---- scene / render settings (as saved in the file)
scene.camera = ob_camera
scene.frame_start = 1; scene.frame_end = 100; scene.frame_set(1)
scene.render.engine = 'CYCLES'
scene.cycles.samples = 300
scene.cycles.sampling_pattern = 'TABULATED_SOBOL'
scene.cycles.bake_type = 'DIFFUSE'
scene.eevee.ray_tracing_options.trace_max_roughness = 0.0
scene.view_settings.view_transform = 'Filmic'
bpy.context.view_layer.update()
